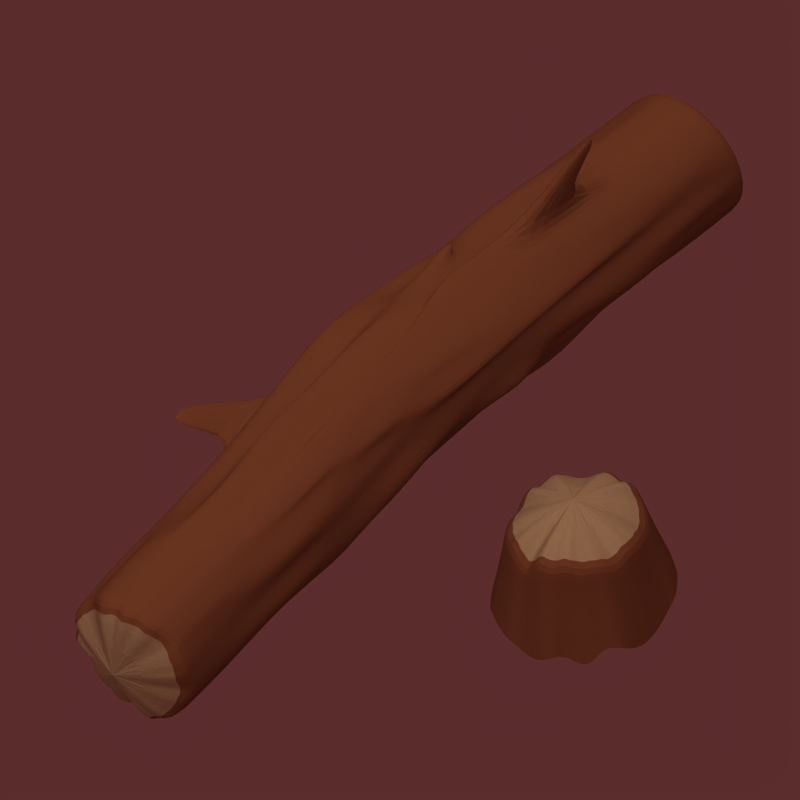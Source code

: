 # Source: wood-BLENDER_v247.blend  (saved by Blender 2.47.0; exported with 4.5.12 LTS)
import bpy
from mathutils import Matrix  # noqa: F401  (used for matrix-valued properties, if any)

bpy.ops.wm.read_factory_settings(use_empty=True)
scene = bpy.context.scene
scene.name = 'Scene'

# ---- collections
col_collection_1 = bpy.data.collections.new('Collection 1'); scene.collection.children.link(col_collection_1)
col_collection_2 = bpy.data.collections.new('Collection 2'); scene.collection.children.link(col_collection_2)

# ---- materials (node trees are filled in below, after node groups)
mat_material = bpy.data.materials.new('Material')
mat_material.alpha_threshold = 0.0
mat_material.diffuse_color = (0.4875, 0.3125, 0.1952, 1.0)
mat_material.roughness = 0.5
mat_material.specular_intensity = 0.1255
mat_material.line_color = (0.0, 0.0, 0.0, 1.0)
mat_material_001 = bpy.data.materials.new('Material.001')
mat_material_001.alpha_threshold = 0.0
mat_material_001.diffuse_color = (0.6545, 0.5985, 0.4431, 1.0)
mat_material_001.roughness = 0.5
mat_material_001.specular_intensity = 0.1255
mat_material_001.line_color = (0.0, 0.0, 0.0, 1.0)

# ---- material node trees

# ---- world
world_world = bpy.data.worlds.new('World'); scene.world = world_world
world_world.color = (0.358, 0.1746, 0.1746)
world_world.use_sun_shadow = False
world_world.sun_shadow_jitter_overblur = 0.0
world_world.cycles.sampling_method = 'MANUAL'
world_world.cycles.sample_map_resolution = 256
world_world.light_settings.ao_factor = 0.3

# ---- cameras
cam_camera = bpy.data.cameras.new('Camera')
cam_camera.type = 'ORTHO'
cam_camera.passepartout_alpha = 0.3687
cam_camera.clip_end = 100.0
cam_camera.lens = 35.0
cam_camera.ortho_scale = 2.83
cam_camera.display_size = 2.0
cam_camera.show_limits = True
cam_camera.show_safe_areas = True
cam_camera.show_name = True
cam_camera.dof.focus_distance = 0.0
cam_camera.dof.aperture_fstop = 128.0

# ---- lights
light_shadows = bpy.data.lights.new('shadows', 'SPOT')
light_shadows.color = (0.9976, 1.0, 0.9571)
light_shadows.transmission_factor = 0.0
light_shadows.energy = 170.0
light_shadows.shadow_buffer_clip_start = 0.5
light_shadows.shadow_soft_size = 1.0
light_shadows.shadow_maximum_resolution = 0.006
light_shadows.use_absolute_resolution = True
light_shadows.spot_blend = 0.5189
light_shadows.cycles.use_multiple_importance_sampling = False
light_ambient = bpy.data.lights.new('ambient', 'SUN')
light_ambient.transmission_factor = 0.0
light_ambient.use_shadow = False
light_ambient.angle = 1.571
light_ambient.energy = 0.2
light_ambient.shadow_buffer_clip_start = 0.5
light_ambient.shadow_soft_size = 1.0
light_ambient.shadow_cascade_max_distance = 1000.0
light_ambient.cycles.use_multiple_importance_sampling = False
light_sun = bpy.data.lights.new('sun', 'SUN')
light_sun.color = (0.9976, 1.0, 0.9571)
light_sun.transmission_factor = 0.0
light_sun.use_shadow = False
light_sun.angle = 1.571
light_sun.energy = 1.3
light_sun.shadow_buffer_clip_start = 0.5
light_sun.shadow_soft_size = 1.0
light_sun.shadow_cascade_max_distance = 1000.0
light_sun.cycles.use_multiple_importance_sampling = False

# ---- meshes
me_cylinder = bpy.data.meshes.new('Cylinder')
me_cylinder.from_pydata([(-0.5669, 7.017, -0.009285), (-0.6299, 7.018, 0.02766), (-0.7291, 7.009, 0.06264), (-0.8797, 6.984, 0.08931), (-1.052, 6.952, 0.113), (-1.248, 6.911, 0.1304), (-1.46, 6.863, 0.1409), (-1.673, 6.812, 0.1461), (-1.896, 6.755, 0.141), (-2.092, 6.702, 0.1334), (-2.303, 6.64, 0.1108), (-2.458, 6.592, 0.09021), (-2.607, 6.541, 0.05786), (-2.698, 6.505, 0.02726), (-2.776, 6.467, -0.01335), (-2.769, 6.455, -0.0441), (-2.762, 6.438, -0.08618), (-2.687, 6.441, -0.12), (-2.571, 6.456, -0.1505), (-2.428, 6.479, -0.1792), (-2.285, 6.5, -0.2106), (-2.084, 6.543, -0.2266), (-1.857, 6.596, -0.2331), (-1.628, 6.653, -0.2341), (-1.419, 6.705, -0.2329), (-1.204, 6.764, -0.2203), (-1.02, 6.817, -0.2046), (-0.8516, 6.869, -0.1805), (-0.7184, 6.915, -0.1524), (-0.6197, 6.954, -0.1197), (-0.5619, 6.984, -0.08445), (-0.5355, 7.009, -0.04492), (2.833, -6.653, 0.1634), (2.723, -6.476, 0.1973), (2.65, -6.65, 0.2307), (2.482, -6.551, 0.2593), (2.299, -6.555, 0.2816), (2.11, -6.578, 0.3016), (1.866, -6.505, 0.3101), (1.675, -6.71, 0.3132), (1.456, -6.701, 0.3125), (1.228, -6.763, 0.2966), (1.02, -6.723, 0.2796), (0.8542, -6.812, 0.2542), (0.7538, -7.01, 0.2268), (0.6443, -6.975, 0.195), (0.6231, -7.214, 0.1587), (0.5781, -7.028, 0.1248), (0.6422, -7.212, 0.08863), (0.6693, -7.104, 0.04816), (0.7545, -6.96, 0.01631), (0.9092, -6.968, -0.01103), (1.069, -7.024, -0.0419), (1.316, -7.072, -0.05126), (1.466, -6.823, -0.06733), (1.749, -6.998, -0.06619), (1.884, -6.613, -0.06679), (2.095, -6.636, -0.05928), (2.328, -6.647, -0.03455), (2.485, -6.625, -0.0147), (2.612, -6.506, 0.01547), (2.752, -6.592, 0.05213), (2.767, -6.377, 0.08582), (2.77, -6.302, 0.1221), (-1.653, 6.732, -0.04464), (1.795, -7.204, 0.127), (-0.3427, 5.665, 0.03266), (-0.04257, 4.316, 0.04109), (0.201, 2.947, 0.03466), (0.5854, 1.63, 0.06518), (0.8552, 0.27, 0.06564), (1.332, -1.014, 0.1203), (1.542, -2.395, 0.1052), (1.977, -3.694, 0.149), (2.382, -5.182, 0.1762), (-0.3018, 5.656, -0.01007), (-0.03668, 4.294, -0.01083), (0.4143, 3.001, 0.03716), (0.7119, 1.652, 0.0449), (1.084, 0.3298, 0.07225), (1.187, -1.091, 0.02887), (1.61, -2.394, 0.06954), (1.979, -3.717, 0.09612), (2.41, -5.062, 0.1367), (-0.424, 5.662, 0.07234), (-0.2117, 4.282, 0.05772), (0.2635, 2.997, 0.1121), (0.3723, 1.579, 0.07029), (0.8125, 0.2818, 0.1154), (0.9959, -1.109, 0.09325), (1.402, -2.419, 0.1295), (1.828, -3.721, 0.1709), (2.202, -5.207, 0.1908), (-0.5985, 5.628, 0.09275), (-0.3669, 4.255, 0.08321), (-0.04586, 2.914, 0.0971), (0.3354, 1.595, 0.1268), (0.5088, 0.2004, 0.102), (0.9301, -1.104, 0.1422), (1.404, -2.389, 0.196), (1.679, -3.746, 0.1979), (2.105, -5.067, 0.2386), (-0.7975, 5.586, 0.1094), (-0.4941, 4.239, 0.1187), (-0.1473, 2.908, 0.1393), (0.0213, 1.511, 0.1132), (0.4867, 0.2233, 0.165), (0.7206, -1.149, 0.156), (1.239, -2.418, 0.2217), (1.479, -3.788, 0.2143), (1.946, -5.356, 0.253), (-0.9543, 5.56, 0.1371), (-0.5949, 4.233, 0.1611), (-0.4867, 2.814, 0.1191), (0.08971, 1.567, 0.2), (0.1537, 0.1323, 0.1465), (0.6792, -1.134, 0.214), (1.015, -2.469, 0.2318), (1.337, -3.809, 0.246), (1.779, -5.323, 0.281), (-1.197, 5.501, 0.1396), (-0.7902, 4.191, 0.176), (-0.574, 2.812, 0.1624), (-0.3029, 1.453, 0.1632), (0.05817, 0.1271, 0.1876), (0.488, -1.174, 0.23), (0.7032, -2.553, 0.2162), (1.208, -3.827, 0.2783), (1.493, -5.224, 0.2806), (-1.333, 5.479, 0.1651), (-1.073, 4.115, 0.1628), (-0.8118, 2.753, 0.161), (-0.5387, 1.394, 0.1624), (-0.1621, 0.0739, 0.1908), (0.07193, -1.299, 0.1819), (0.5177, -2.594, 0.2285), (0.8424, -3.933, 0.2434), (1.235, -5.26, 0.2754), (-1.643, 5.389, 0.137), (-1.372, 4.03, 0.1378), (-1.124, 2.662, 0.1325), (-0.779, 1.33, 0.1528), (-0.4445, -0.00542, 0.1702), (-0.1004, -1.338, 0.1902), (0.3063, -2.647, 0.2265), (0.7105, -3.957, 0.2622), (1.017, -5.372, 0.2691), (-1.827, 5.341, 0.1327), (-1.473, 4.013, 0.1554), (-1.138, 2.677, 0.173), (-0.8337, 1.33, 0.1823), (-0.4891, -0.002012, 0.2024), (-0.3916, -1.425, 0.1577), (0.08472, -2.709, 0.2123), (0.5589, -3.993, 0.2664), (0.83, -5.49, 0.2605), (-1.954, 5.309, 0.1319), (-1.748, 3.927, 0.1159), (-1.375, 2.605, 0.1431), (-1.026, 1.274, 0.1645), (-0.8894, -0.1339, 0.13), (-0.3618, -1.399, 0.1981), (-0.203, -2.799, 0.1694), (0.2475, -4.093, 0.2173), (0.7195, -5.588, 0.2607), (-2.133, 5.253, 0.1051), (-1.852, 3.898, 0.1086), (-1.672, 2.505, 0.08545), (-1.202, 1.219, 0.1385), (-0.9032, -0.1299, 0.1465), (-0.7375, -1.528, 0.1196), (-0.1695, -2.778, 0.1983), (0.1073, -4.135, 0.2006), (0.5021, -5.676, 0.2229), (-2.354, 5.175, 0.05389), (-2.023, 3.838, 0.07056), (-1.751, 2.479, 0.07157), (-1.51, 1.109, 0.06447), (-1.072, -0.1884, 0.1091), (-0.8426, -1.563, 0.09884), (-0.3789, -2.851, 0.1502), (0.05146, -4.152, 0.1927), (0.4208, -5.603, 0.2131), (-2.44, 5.141, 0.02462), (-2.077, 3.399, 0.02959), (-2.012, 2.798, 0.01662), (-1.717, 1.031, 0.00336), (-1.35, -0.2933, 0.02935), (-0.928, -1.597, 0.06967), (-0.5233, -2.907, 0.1055), (-0.05925, -4.196, 0.1569), (0.2553, -5.792, 0.1569), (-2.473, 5.12, -0.004154), (-2.155, 3.361, -0.01143), (-2.092, 2.759, -0.02494), (-1.764, 1.004, -0.02907), (-1.117, -0.2171, 0.07039), (-0.7624, -1.546, 0.09302), (-0.442, -2.887, 0.1068), (-0.09839, -4.219, 0.1266), (0.2484, -5.751, 0.1376), (-2.485, 5.101, -0.03975), (-2.174, 3.756, -0.02865), (-1.828, 2.425, -0.00804), (-1.51, 1.083, 0.005074), (-1.486, -0.3669, -0.05909), (-0.7928, -1.571, 0.05247), (-0.6022, -2.96, 0.03215), (-0.3095, -4.311, 0.0386), (0.1314, -5.698, 0.0796), (-2.49, 5.079, -0.08508), (-2.177, 3.735, -0.07322), (-1.822, 2.407, -0.05053), (-1.642, 1.015, -0.07361), (-1.337, -0.3321, -0.06387), (-1.027, -1.677, -0.05297), (-0.6792, -3.008, -0.03193), (-0.1122, -4.259, 0.04648), (0.1431, -5.698, 0.03956), (-2.367, 5.1, -0.1064), (-2.214, 3.698, -0.1363), (-1.846, 2.374, -0.1101), (-1.591, 1.009, -0.1137), (-1.206, -0.3081, -0.08295), (-0.7091, -1.585, -0.02294), (-0.4151, -2.935, -0.01613), (-0.02955, -4.252, 0.0147), (0.2396, -5.793, 0.006255), (-2.294, 5.099, -0.148), (-2.05, 3.73, -0.1543), (-1.846, 2.347, -0.1712), (-1.257, 1.104, -0.08697), (-1.376, -0.3976, -0.1884), (-0.7953, -1.643, -0.1065), (-0.4393, -2.971, -0.08347), (0.04651, -4.252, -0.02635), (0.3599, -5.683, -0.01866), (-2.171, 5.114, -0.1821), (-1.884, 3.762, -0.1769), (-1.558, 2.422, -0.1618), (-1.457, 1.001, -0.2056), (-1.191, -0.3597, -0.2061), (-0.7789, -1.667, -0.1684), (-0.306, -2.952, -0.1147), (0.07074, -4.273, -0.08618), (0.5745, -5.655, -0.02956), (-1.961, 5.161, -0.1958), (-1.63, 3.823, -0.1793), (-1.376, 2.458, -0.183), (-1.178, 1.072, -0.2013), (-0.6757, -0.2022, -0.1399), (-0.322, -1.903, -0.1522), (-0.1061, -2.553, -0.1307), (0.2901, -4.223, -0.09747), (0.6646, -5.728, -0.07838), (-1.783, 5.195, -0.218), (-1.415, 3.871, -0.1917), (-1.149, 2.51, -0.1922), (-1.026, 1.097, -0.2303), (-0.4815, -0.162, -0.1578), (-0.2446, -1.89, -0.1663), (-0.002809, -2.531, -0.138), (0.4641, -4.191, -0.1207), (0.8189, -5.544, -0.09912), (-1.611, 5.228, -0.2389), (-1.215, 3.914, -0.2055), (-0.9988, 2.535, -0.219), (-0.6576, 1.202, -0.1998), (-0.4816, -0.1918, -0.224), (-0.07842, -1.502, -0.1885), (0.2087, -2.856, -0.1835), (0.7361, -4.121, -0.1155), (1.082, -5.581, -0.1013), (-1.337, 5.301, -0.2282), (-1.048, 3.948, -0.2225), (-0.8604, 2.559, -0.2437), (-0.4614, 1.246, -0.2094), (-0.3693, -0.1781, -0.2555), (0.02953, -1.49, -0.2212), (0.4938, -2.779, -0.1698), (0.8397, -4.11, -0.1493), (1.312, -5.552, -0.1034), (-1.17, 5.338, -0.2379), (-0.8453, 3.998, -0.2229), (-0.4458, 2.686, -0.1884), (-0.1369, 1.341, -0.1777), (0.1759, -0.002581, -0.166), (0.2488, -1.434, -0.2172), (0.6401, -2.749, -0.1849), (1.082, -4.046, -0.1393), (1.536, -5.361, -0.09147), (-0.8911, 5.42, -0.2085), (-0.6733, 4.042, -0.2217), (-0.4093, 2.68, -0.2227), (0.04098, 1.387, -0.1749), (0.4524, 0.07888, -0.1374), (0.466, -1.374, -0.2041), (0.9402, -2.659, -0.15), (1.45, -3.931, -0.08649), (1.778, -5.44, -0.07913), (-0.7046, 5.474, -0.1922), (-0.4811, 4.097, -0.2039), (-0.2266, 2.732, -0.2074), (0.07346, 1.384, -0.199), (0.4546, 0.06506, -0.1694), (0.8071, -1.264, -0.1472), (1.245, -2.562, -0.1026), (1.527, -3.917, -0.09912), (1.871, -5.249, -0.07913), (-0.5298, 5.529, -0.1664), (-0.2164, 4.185, -0.1545), (-0.03899, 2.792, -0.1783), (0.2623, 1.444, -0.1696), (0.784, 0.1766, -0.103), (0.9774, -1.211, -0.1226), (1.395, -2.516, -0.08349), (1.668, -3.875, -0.08209), (2.096, -5.22, -0.04231), (-0.4059, 5.571, -0.1407), (-0.04416, 4.245, -0.1161), (0.2108, 2.88, -0.1196), (0.5588, 1.549, -0.09859), (0.9184, 0.2227, -0.07458), (1.084, -1.175, -0.1014), (1.375, -2.527, -0.09541), (1.893, -3.795, -0.02987), (2.243, -5.327, -0.01819), (-0.2785, 5.621, -0.1005), (0.0004391, 4.265, -0.09765), (0.226, 2.889, -0.1088), (0.7007, 1.604, -0.0546), (0.849, 0.2003, -0.08601), (1.342, -1.078, -0.02706), (1.606, -2.439, -0.02801), (2.025, -3.744, 0.01159), (2.353, -5.249, 0.01929), (-0.2812, 5.629, -0.08114), (-0.03585, 4.26, -0.08709), (0.3652, 2.949, -0.05221), (0.687, 1.608, -0.03812), (0.9182, 0.2347, -0.04779), (1.333, -1.072, -0.009182), (1.657, -2.411, 0.005379), (1.958, -3.76, 0.0139), (2.462, -5.211, 0.0673), (-0.2425, 5.658, -0.03837), (0.04553, 4.305, -0.03314), (0.3245, 2.949, -0.03028), (0.6631, 1.614, -0.01177), (1.044, 0.2955, 0.01792), (1.361, -1.047, 0.03061), (1.682, -2.388, 0.04456), (2.123, -3.684, 0.08992), (2.382, -5.139, 0.0831), (0.4374, 2.137, 0.05343), (0.5973, 2.171, 0.04192), (0.3304, 2.125, 0.08638), (0.1886, 2.103, 0.1154), (-0.04361, 2.049, 0.1233), (-0.1322, 2.047, 0.1689), (-0.4073, 1.976, 0.1629), (-0.6438, 1.917, 0.1619), (-0.912, 1.843, 0.145), (-0.9507, 1.849, 0.1787), (-1.161, 1.787, 0.1563), (-1.383, 1.714, 0.1181), (-1.603, 1.637, 0.0672), (-1.794, 1.564, 0.01021), (-1.853, 1.533, -0.02538), (-1.632, 1.599, 2.491e-05), (-1.712, 1.551, -0.06472), (-1.689, 1.535, -0.1123), (-1.484, 1.583, -0.1194), (-1.496, 1.548, -0.1887), (-1.254, 1.606, -0.1943), (-1.073, 1.641, -0.2157), (-0.789, 1.715, -0.2072), (-0.615, 1.752, -0.2226), (-0.2558, 1.859, -0.1818), (-0.1324, 1.885, -0.1933), (-0.04207, 1.903, -0.2023), (0.1463, 1.963, -0.1729), (0.4248, 2.062, -0.1067), (0.5179, 2.099, -0.07546), (0.5631, 2.124, -0.04354), (0.5328, 2.128, -0.01889), (-1.917, 1.839, -0.1098), (-1.928, 1.847, -0.08604), (-1.868, 1.577, -0.1105), (-1.894, 1.579, -0.09048), (-0.3194, -3.771, -0.2675), (-0.5612, -3.13, -0.2957), (-0.4227, -3.793, -0.2601), (-0.6386, -3.143, -0.2816), (-3.494, 3.658, 0.07236), (-3.526, 3.959, 0.07911), (-3.454, 3.677, 0.09314), (-3.487, 3.978, 0.09962), (2.667, -6.262, 0.1939), (2.763, -6.39, 0.159), (2.576, -6.412, 0.2241), (2.42, -6.306, 0.2559), (2.241, -6.357, 0.2768), (2.055, -6.371, 0.2982), (1.804, -6.293, 0.3053), (1.602, -6.47, 0.3069), (1.384, -6.482, 0.3053), (1.163, -6.553, 0.2907), (0.9708, -6.535, 0.2765), (0.7961, -6.625, 0.2491), (0.6988, -6.778, 0.2245), (0.5801, -6.78, 0.1887), (0.5613, -6.973, 0.1552), (0.5044, -6.809, 0.1173), (0.5598, -6.962, 0.08054), (0.5984, -6.888, 0.04125), (0.6894, -6.749, 0.01054), (0.854, -6.752, -0.01408), (1.002, -6.81, -0.04792), (1.234, -6.82, -0.05916), (1.402, -6.618, -0.07294), (1.677, -6.76, -0.07233), (1.827, -6.406, -0.07086), (2.042, -6.438, -0.06255), (2.253, -6.416, -0.0419), (2.421, -6.393, -0.01926), (2.551, -6.311, 0.009914), (2.686, -6.37, 0.04671), (2.717, -6.185, 0.08276), (2.706, -6.11, 0.1156), (-0.6141, 6.943, 0.02793), (-0.5523, 6.942, -0.009328), (-0.7123, 6.935, 0.06317), (-0.8643, 6.909, 0.0895), (-1.038, 6.876, 0.1128), (-1.232, 6.836, 0.1308), (-1.446, 6.788, 0.1409), (-1.654, 6.739, 0.1471), (-1.882, 6.679, 0.1408), (-2.078, 6.628, 0.1334), (-2.284, 6.567, 0.1119), (-2.44, 6.519, 0.09103), (-2.593, 6.466, 0.05764), (-2.684, 6.43, 0.02712), (-2.76, 6.393, -0.01284), (-2.754, 6.38, -0.04386), (-2.747, 6.363, -0.08612), (-2.67, 6.367, -0.1192), (-2.556, 6.381, -0.1504), (-2.414, 6.404, -0.1794), (-2.268, 6.426, -0.2097), (-2.068, 6.469, -0.2261), (-1.843, 6.521, -0.2334), (-1.612, 6.578, -0.2338), (-1.406, 6.63, -0.2332), (-1.187, 6.69, -0.2196), (-1.003, 6.743, -0.2039), (-0.8339, 6.796, -0.1798), (-0.7013, 6.841, -0.1517), (-0.601, 6.881, -0.1186), (-0.5464, 6.91, -0.08427), (-0.5194, 6.934, -0.04456), (1.274, -1.1, 0.6574), (1.189, -1.11, 0.6245), (0.9772, -1.076, 0.5885), (1.047, -0.9418, 0.5517), (0.9563, -0.8102, 0.5225), (0.9334, -0.6414, 0.4999), (0.9121, -0.4307, 0.4792), (0.9534, -0.2155, 0.4709), (0.5513, -0.05903, 0.4694), (0.7195, 0.2127, 0.4688), (0.4909, 0.3848, 0.4826), (0.5071, 0.6158, 0.4939), (0.5772, 0.7632, 0.5277), (0.5837, 0.9277, 0.5523), (0.4265, 1.021, 0.583), (0.3419, 1.061, 0.6223), (0.5192, 1.114, 0.6591), (0.3298, 1.06, 0.697), (0.5503, 1.038, 0.7305), (0.5506, 0.9188, 0.7663), (0.7237, 0.8188, 0.7908), (0.8228, 0.6426, 0.8182), (0.7985, 0.451, 0.8324), (0.8759, 0.2284, 0.8471), (0.8844, 0.01011, 0.8487), (1.083, -0.1952, 0.847), (0.9895, -0.4448, 0.84), (1.001, -0.6303, 0.8186), (1.056, -0.8107, 0.7976), (0.9314, -0.9645, 0.7659), (0.9525, -1.152, 0.7008), (1.101, -1.058, 0.7356), (2.492, -1.119, 0.6226), (2.382, -1.222, 0.602), (2.329, -1.08, 0.5396), (2.215, -0.9341, 0.4909), (2.378, -0.7459, 0.4595), (2.341, -0.4525, 0.4116), (2.059, -0.3276, 0.4117), (2.184, -0.01541, 0.3956), (1.904, 0.2813, 0.3801), (1.868, 0.5806, 0.3828), (1.93, 0.9215, 0.3857), (1.66, 1.126, 0.4126), (1.771, 1.242, 0.4761), (1.735, 1.521, 0.4903), (1.574, 1.68, 0.5226), (1.719, 1.803, 0.5659), (1.718, 1.819, 0.618), (1.637, 1.668, 0.6933), (1.575, 1.66, 0.7185), (1.852, 1.44, 0.7916), (1.741, 1.336, 0.8043), (1.868, 1.052, 0.8534), (2.009, 0.9059, 0.8532), (2.181, 0.6595, 0.8644), (2.342, 0.3745, 0.8725), (2.389, 0.03825, 0.8793), (2.233, -0.3312, 0.8798), (2.18, -0.5481, 0.8435), (2.607, -0.7618, 0.8247), (2.395, -0.8845, 0.7626), (2.606, -1.158, 0.6922), (2.427, -1.118, 0.7436), (0.03885, -0.1695, 0.6687), (1.053, -1.161, 0.6638), (0.9673, -1.156, 0.6276), (0.7218, -1.137, 0.5939), (0.8232, -0.9994, 0.5572), (0.6893, -0.8703, 0.5271), (0.6675, -0.7128, 0.5072), (0.6849, -0.4794, 0.4825), (0.7154, -0.2692, 0.475), (0.2763, -0.1269, 0.4756), (0.4833, 0.1531, 0.4744), (0.2001, 0.3073, 0.4905), (0.2604, 0.5529, 0.4999), (0.3275, 0.7119, 0.5307), (0.3408, 0.8664, 0.5581), (0.177, 0.9542, 0.5899), (0.0537, 0.9833, 0.6304), (0.2661, 1.044, 0.6665), (0.05178, 1.002, 0.7005), (0.3252, 0.9769, 0.7368), (0.2834, 0.8681, 0.7686), (0.5076, 0.7641, 0.796), (0.6071, 0.5963, 0.8214), (0.5564, 0.389, 0.8384), (0.6231, 0.1599, 0.8543), (0.6087, -0.05823, 0.855), (0.8395, -0.253, 0.8519), (0.7511, -0.4958, 0.8434), (0.7735, -0.6849, 0.8233), (0.7735, -0.8685, 0.8011), (0.6569, -1.034, 0.7725), (0.8554, -1.11, 0.7391), (0.6502, -1.217, 0.7052)], [], [(64, 0, 1), (65, 33, 32), (64, 1, 2), (65, 34, 33), (64, 2, 3), (65, 35, 34), (64, 3, 4), (65, 36, 35), (64, 4, 5), (65, 37, 36), (64, 5, 6), (65, 38, 37), (64, 6, 7), (65, 39, 38), (64, 7, 8), (65, 40, 39), (64, 8, 9), (65, 41, 40), (64, 9, 10), (65, 42, 41), (64, 10, 11), (65, 43, 42), (64, 11, 12), (65, 44, 43), (64, 12, 13), (65, 45, 44), (64, 13, 14), (65, 46, 45), (64, 14, 15), (65, 47, 46), (64, 15, 16), (65, 48, 47), (64, 16, 17), (65, 49, 48), (64, 17, 18), (65, 50, 49), (64, 18, 19), (65, 51, 50), (64, 19, 20), (65, 52, 51), (64, 20, 21), (65, 53, 52), (64, 21, 22), (65, 54, 53), (64, 22, 23), (65, 55, 54), (64, 23, 24), (65, 56, 55), (64, 24, 25), (65, 57, 56), (64, 25, 26), (65, 58, 57), (64, 26, 27), (65, 59, 58), (64, 27, 28), (65, 60, 59), (64, 28, 29), (65, 61, 60), (64, 29, 30), (65, 62, 61), (64, 30, 31), (65, 63, 62), (31, 0, 64), (65, 32, 63), (75, 76, 67, 66), (76, 77, 68, 67), (78, 79, 70, 69), (79, 80, 71, 70), (80, 81, 72, 71), (81, 82, 73, 72), (82, 83, 74, 73), (66, 67, 85, 84), (67, 68, 86, 85), (69, 70, 88, 87), (70, 71, 89, 88), (71, 72, 90, 89), (72, 73, 91, 90), (73, 74, 92, 91), (84, 85, 94, 93), (85, 86, 95, 94), (87, 88, 97, 96), (88, 89, 98, 97), (89, 90, 99, 98), (90, 91, 100, 99), (91, 92, 101, 100), (93, 94, 103, 102), (94, 95, 104, 103), (96, 97, 106, 105), (97, 98, 107, 106), (98, 99, 108, 107), (99, 100, 109, 108), (100, 101, 110, 109), (102, 103, 112, 111), (103, 104, 113, 112), (105, 106, 115, 114), (106, 107, 116, 115), (107, 108, 117, 116), (108, 109, 118, 117), (109, 110, 119, 118), (111, 112, 121, 120), (112, 113, 122, 121), (114, 115, 124, 123), (115, 116, 125, 124), (116, 117, 126, 125), (117, 118, 127, 126), (118, 119, 128, 127), (120, 121, 130, 129), (121, 122, 131, 130), (123, 124, 133, 132), (124, 125, 134, 133), (125, 126, 135, 134), (126, 127, 136, 135), (127, 128, 137, 136), (129, 130, 139, 138), (130, 131, 140, 139), (132, 133, 142, 141), (133, 134, 143, 142), (134, 135, 144, 143), (135, 136, 145, 144), (136, 137, 146, 145), (138, 139, 148, 147), (139, 140, 149, 148), (141, 142, 151, 150), (142, 143, 152, 151), (143, 144, 153, 152), (144, 145, 154, 153), (145, 146, 155, 154), (147, 148, 157, 156), (148, 149, 158, 157), (150, 151, 160, 159), (151, 152, 161, 160), (152, 153, 162, 161), (153, 154, 163, 162), (154, 155, 164, 163), (156, 157, 166, 165), (157, 158, 167, 166), (159, 160, 169, 168), (160, 161, 170, 169), (161, 162, 171, 170), (162, 163, 172, 171), (163, 164, 173, 172), (165, 166, 175, 174), (166, 167, 176, 175), (168, 169, 178, 177), (169, 170, 179, 178), (170, 171, 180, 179), (171, 172, 181, 180), (172, 173, 182, 181), (174, 175, 184, 183), (175, 176, 185, 184), (177, 178, 187, 186), (178, 179, 188, 187), (179, 180, 189, 188), (180, 181, 190, 189), (181, 182, 191, 190), (183, 184, 193, 192), (186, 187, 196, 195), (187, 188, 197, 196), (188, 189, 198, 197), (189, 190, 199, 198), (190, 191, 200, 199), (192, 193, 202, 201), (193, 194, 203, 202), (195, 196, 205, 204), (196, 197, 206, 205), (197, 198, 207, 206), (198, 199, 208, 207), (199, 200, 209, 208), (201, 202, 211, 210), (202, 203, 212, 211), (204, 205, 214, 213), (205, 206, 215, 214), (206, 207, 216, 215), (207, 208, 217, 216), (208, 209, 218, 217), (210, 211, 220, 219), (211, 212, 221, 220), (213, 214, 223, 222), (214, 215, 224, 223), (215, 216, 225, 224), (216, 217, 226, 225), (217, 218, 227, 226), (219, 220, 229, 228), (220, 221, 230, 229), (222, 223, 232, 231), (223, 224, 233, 232), (224, 225, 234, 233), (225, 226, 235, 234), (226, 227, 236, 235), (228, 229, 238, 237), (229, 230, 239, 238), (231, 232, 241, 240), (232, 233, 242, 241), (233, 234, 243, 242), (234, 235, 244, 243), (235, 236, 245, 244), (237, 238, 247, 246), (238, 239, 248, 247), (240, 241, 250, 249), (241, 242, 251, 250), (242, 243, 252, 251), (243, 244, 253, 252), (244, 245, 254, 253), (246, 247, 256, 255), (247, 248, 257, 256), (249, 250, 259, 258), (250, 251, 260, 259), (252, 253, 262, 261), (253, 254, 263, 262), (255, 256, 265, 264), (256, 257, 266, 265), (258, 259, 268, 267), (259, 260, 269, 268), (260, 261, 270, 269), (261, 262, 271, 270), (262, 263, 272, 271), (264, 265, 274, 273), (265, 266, 275, 274), (267, 268, 277, 276), (268, 269, 278, 277), (269, 270, 279, 278), (270, 271, 280, 279), (271, 272, 281, 280), (273, 274, 283, 282), (274, 275, 284, 283), (276, 277, 286, 285), (277, 278, 287, 286), (278, 279, 288, 287), (279, 280, 289, 288), (280, 281, 290, 289), (282, 283, 292, 291), (283, 284, 293, 292), (285, 286, 295, 294), (286, 287, 296, 295), (287, 288, 297, 296), (288, 289, 298, 297), (289, 290, 299, 298), (291, 292, 301, 300), (292, 293, 302, 301), (294, 295, 304, 303), (295, 296, 305, 304), (296, 297, 306, 305), (297, 298, 307, 306), (298, 299, 308, 307), (300, 301, 310, 309), (301, 302, 311, 310), (303, 304, 313, 312), (304, 305, 314, 313), (305, 306, 315, 314), (306, 307, 316, 315), (307, 308, 317, 316), (309, 310, 319, 318), (310, 311, 320, 319), (312, 313, 322, 321), (313, 314, 323, 322), (314, 315, 324, 323), (315, 316, 325, 324), (316, 317, 326, 325), (318, 319, 328, 327), (319, 320, 329, 328), (321, 322, 331, 330), (322, 323, 332, 331), (323, 324, 333, 332), (324, 325, 334, 333), (325, 326, 335, 334), (327, 328, 337, 336), (328, 329, 338, 337), (330, 331, 340, 339), (331, 332, 341, 340), (332, 333, 342, 341), (333, 334, 343, 342), (334, 335, 344, 343), (336, 337, 346, 345), (337, 338, 347, 346), (339, 340, 349, 348), (340, 341, 350, 349), (341, 342, 351, 350), (342, 343, 352, 351), (343, 344, 353, 352), (83, 82, 352, 353), (82, 81, 351, 352), (81, 80, 350, 351), (80, 79, 349, 350), (79, 78, 348, 349), (77, 76, 346, 347), (76, 75, 345, 346), (77, 355, 354, 68), (355, 78, 69, 354), (68, 354, 356, 86), (354, 69, 87, 356), (86, 356, 357, 95), (356, 87, 96, 357), (95, 357, 358, 104), (357, 96, 105, 358), (104, 358, 359, 113), (358, 105, 114, 359), (113, 359, 360, 122), (359, 114, 123, 360), (122, 360, 361, 131), (360, 123, 132, 361), (131, 361, 362, 140), (361, 132, 141, 362), (140, 362, 363, 149), (362, 141, 150, 363), (149, 363, 364, 158), (363, 150, 159, 364), (158, 364, 365, 167), (364, 159, 168, 365), (167, 365, 366, 176), (365, 168, 177, 366), (176, 366, 367, 185), (366, 177, 186, 367), (185, 367, 368, 194), (367, 186, 195, 368), (194, 368, 369, 203), (368, 195, 204, 369), (203, 369, 370, 212), (369, 204, 213, 370), (212, 370, 371, 221), (221, 371, 372, 230), (371, 222, 231, 372), (230, 372, 373, 239), (372, 231, 240, 373), (239, 373, 374, 248), (373, 240, 249, 374), (248, 374, 375, 257), (374, 249, 258, 375), (257, 375, 376, 266), (375, 258, 267, 376), (266, 376, 377, 275), (376, 267, 276, 377), (275, 377, 378, 284), (377, 276, 285, 378), (284, 378, 379, 293), (378, 285, 294, 379), (293, 379, 380, 302), (379, 294, 303, 380), (302, 380, 381, 311), (380, 303, 312, 381), (311, 381, 382, 320), (381, 312, 321, 382), (320, 382, 383, 329), (382, 321, 330, 383), (329, 383, 384, 338), (383, 330, 339, 384), (338, 384, 385, 347), (384, 339, 348, 385), (78, 355, 385, 348), (355, 77, 347, 385), (371, 370, 387, 386), (222, 371, 386, 388), (370, 213, 389, 387), (213, 222, 388, 389), (387, 389, 388, 386), (252, 261, 390, 392), (260, 251, 393, 391), (261, 260, 391, 390), (251, 252, 392, 393), (393, 392, 390, 391), (185, 194, 394, 396), (193, 184, 397, 395), (194, 193, 395, 394), (184, 185, 396, 397), (397, 396, 394, 395), (83, 399, 398, 74), (399, 32, 33, 398), (74, 398, 400, 92), (398, 33, 34, 400), (92, 400, 401, 101), (400, 34, 35, 401), (101, 401, 402, 110), (401, 35, 36, 402), (110, 402, 403, 119), (402, 36, 37, 403), (119, 403, 404, 128), (403, 37, 38, 404), (128, 404, 405, 137), (404, 38, 39, 405), (137, 405, 406, 146), (405, 39, 40, 406), (146, 406, 407, 155), (406, 40, 41, 407), (155, 407, 408, 164), (407, 41, 42, 408), (164, 408, 409, 173), (408, 42, 43, 409), (173, 409, 410, 182), (409, 43, 44, 410), (182, 410, 411, 191), (410, 44, 45, 411), (191, 411, 412, 200), (411, 45, 46, 412), (200, 412, 413, 209), (412, 46, 47, 413), (209, 413, 414, 218), (413, 47, 48, 414), (218, 414, 415, 227), (414, 48, 49, 415), (227, 415, 416, 236), (415, 49, 50, 416), (236, 416, 417, 245), (416, 50, 51, 417), (245, 417, 418, 254), (417, 51, 52, 418), (254, 418, 419, 263), (418, 52, 53, 419), (263, 419, 420, 272), (419, 53, 54, 420), (272, 420, 421, 281), (420, 54, 55, 421), (281, 421, 422, 290), (421, 55, 56, 422), (290, 422, 423, 299), (422, 56, 57, 423), (299, 423, 424, 308), (423, 57, 58, 424), (308, 424, 425, 317), (424, 58, 59, 425), (317, 425, 426, 326), (425, 59, 60, 426), (326, 426, 427, 335), (426, 60, 61, 427), (335, 427, 428, 344), (427, 61, 62, 428), (344, 428, 429, 353), (428, 62, 63, 429), (32, 399, 429, 63), (399, 83, 353, 429), (0, 431, 430, 1), (431, 75, 66, 430), (1, 430, 432, 2), (430, 66, 84, 432), (2, 432, 433, 3), (432, 84, 93, 433), (3, 433, 434, 4), (433, 93, 102, 434), (4, 434, 435, 5), (434, 102, 111, 435), (5, 435, 436, 6), (435, 111, 120, 436), (6, 436, 437, 7), (436, 120, 129, 437), (7, 437, 438, 8), (437, 129, 138, 438), (8, 438, 439, 9), (438, 138, 147, 439), (9, 439, 440, 10), (439, 147, 156, 440), (10, 440, 441, 11), (440, 156, 165, 441), (11, 441, 442, 12), (441, 165, 174, 442), (12, 442, 443, 13), (442, 174, 183, 443), (13, 443, 444, 14), (443, 183, 192, 444), (14, 444, 445, 15), (444, 192, 201, 445), (15, 445, 446, 16), (445, 201, 210, 446), (16, 446, 447, 17), (446, 210, 219, 447), (17, 447, 448, 18), (447, 219, 228, 448), (18, 448, 449, 19), (448, 228, 237, 449), (19, 449, 450, 20), (449, 237, 246, 450), (20, 450, 451, 21), (450, 246, 255, 451), (21, 451, 452, 22), (451, 255, 264, 452), (22, 452, 453, 23), (452, 264, 273, 453), (23, 453, 454, 24), (453, 273, 282, 454), (24, 454, 455, 25), (454, 282, 291, 455), (25, 455, 456, 26), (455, 291, 300, 456), (26, 456, 457, 27), (456, 300, 309, 457), (27, 457, 458, 28), (457, 309, 318, 458), (28, 458, 459, 29), (458, 318, 327, 459), (29, 459, 460, 30), (459, 327, 336, 460), (30, 460, 461, 31), (460, 336, 345, 461), (75, 431, 461, 345), (431, 0, 31, 461), (492, 524, 494, 462), (558, 492, 462, 527), (463, 528, 527, 462), (495, 463, 462, 494), (464, 529, 528, 463), (496, 464, 463, 495), (465, 530, 529, 464), (497, 465, 464, 496), (466, 531, 530, 465), (498, 466, 465, 497), (467, 532, 531, 466), (499, 467, 466, 498), (468, 533, 532, 467), (500, 468, 467, 499), (469, 534, 533, 468), (501, 469, 468, 500), (470, 535, 534, 469), (502, 470, 469, 501), (471, 536, 535, 470), (503, 471, 470, 502), (472, 537, 536, 471), (504, 472, 471, 503), (473, 538, 537, 472), (505, 473, 472, 504), (474, 539, 538, 473), (506, 474, 473, 505), (475, 540, 539, 474), (507, 475, 474, 506), (476, 541, 540, 475), (508, 476, 475, 507), (477, 542, 541, 476), (509, 477, 476, 508), (478, 543, 542, 477), (510, 478, 477, 509), (479, 544, 543, 478), (511, 479, 478, 510), (480, 545, 544, 479), (512, 480, 479, 511), (481, 546, 545, 480), (513, 481, 480, 512), (482, 547, 546, 481), (514, 482, 481, 513), (483, 548, 547, 482), (515, 483, 482, 514), (484, 549, 548, 483), (516, 484, 483, 515), (485, 550, 549, 484), (517, 485, 484, 516), (486, 551, 550, 485), (518, 486, 485, 517), (487, 552, 551, 486), (519, 487, 486, 518), (488, 553, 552, 487), (520, 488, 487, 519), (489, 554, 553, 488), (521, 489, 488, 520), (490, 555, 554, 489), (522, 490, 489, 521), (491, 556, 555, 490), (523, 491, 490, 522), (493, 557, 556, 491), (525, 493, 491, 523), (492, 558, 557, 493), (524, 492, 493, 525), (526, 558, 527), (526, 527, 528), (526, 528, 529), (526, 529, 530), (526, 530, 531), (526, 531, 532), (526, 532, 533), (526, 533, 534), (526, 534, 535), (526, 535, 536), (526, 536, 537), (526, 537, 538), (526, 538, 539), (526, 539, 540), (526, 540, 541), (526, 541, 542), (526, 542, 543), (526, 543, 544), (526, 544, 545), (526, 545, 546), (526, 546, 547), (526, 547, 548), (526, 548, 549), (526, 549, 550), (526, 550, 551), (526, 551, 552), (526, 552, 553), (526, 553, 554), (526, 554, 555), (526, 555, 556), (526, 556, 557), (526, 557, 558)])
me_cylinder.polygons.foreach_set('material_index', [0, 1, 0, 1, 0, 1, 0, 1, 0, 1, 0, 1, 0, 1, 0, 1, 0, 1, 0, 1, 0, 1, 0, 1, 0, 1, 0, 1, 0, 1, 0, 1, 0, 1, 0, 1, 0, 1, 0, 1, 0, 1, 0, 1, 0, 1, 0, 1, 0, 1, 0, 1, 0, 1, 0, 1, 0, 1, 0, 1, 0, 1, 0, 1, 0, 0, 0, 0, 0, 0, 0, 0, 0, 0, 0, 0, 0, 0, 0, 0, 0, 0, 0, 0, 0, 0, 0, 0, 0, 0, 0, 0, 0, 0, 0, 0, 0, 0, 0, 0, 0, 0, 0, 0, 0, 0, 0, 0, 0, 0, 0, 0, 0, 0, 0, 0, 0, 0, 0, 0, 0, 0, 0, 0, 0, 0, 0, 0, 0, 0, 0, 0, 0, 0, 0, 0, 0, 0, 0, 0, 0, 0, 0, 0, 0, 0, 0, 0, 0, 0, 0, 0, 0, 0, 0, 0, 0, 0, 0, 0, 0, 0, 0, 0, 0, 0, 0, 0, 0, 0, 0, 0, 0, 0, 0, 0, 0, 0, 0, 0, 0, 0, 0, 0, 0, 0, 0, 0, 0, 0, 0, 0, 0, 0, 0, 0, 0, 0, 0, 0, 0, 0, 0, 0, 0, 0, 0, 0, 0, 0, 0, 0, 0, 0, 0, 0, 0, 0, 0, 0, 0, 0, 0, 0, 0, 0, 0, 0, 0, 0, 0, 0, 0, 0, 0, 0, 0, 0, 0, 0, 0, 0, 0, 0, 0, 0, 0, 0, 0, 0, 0, 0, 0, 0, 0, 0, 0, 0, 0, 0, 0, 0, 0, 0, 0, 0, 0, 0, 0, 0, 0, 0, 0, 0, 0, 0, 0, 0, 0, 0, 0, 0, 0, 0, 0, 0, 0, 0, 0, 0, 0, 0, 0, 0, 0, 0, 0, 0, 0, 0, 0, 0, 0, 0, 0, 0, 0, 0, 0, 0, 0, 0, 0, 0, 0, 0, 0, 0, 0, 0, 0, 0, 0, 0, 0, 0, 0, 0, 0, 0, 0, 0, 0, 0, 0, 0, 0, 0, 0, 0, 0, 0, 0, 0, 0, 0, 0, 0, 0, 0, 0, 0, 0, 0, 0, 0, 0, 0, 0, 0, 0, 0, 0, 0, 0, 0, 0, 0, 0, 0, 0, 0, 0, 0, 0, 0, 0, 0, 0, 0, 0, 0, 0, 0, 0, 0, 0, 0, 0, 0, 0, 0, 0, 0, 0, 0, 0, 0, 0, 0, 0, 0, 0, 0, 0, 0, 0, 0, 0, 0, 0, 0, 0, 0, 0, 0, 0, 0, 0, 0, 0, 0, 0, 0, 0, 0, 0, 0, 0, 0, 0, 0, 0, 0, 0, 0, 0, 0, 0, 0, 0, 0, 0, 0, 0, 0, 0, 0, 0, 0, 0, 0, 0, 0, 0, 0, 0, 0, 0, 0, 0, 0, 0, 0, 0, 0, 0, 0, 0, 0, 0, 0, 0, 0, 0, 0, 0, 0, 0, 0, 0, 0, 0, 0, 0, 0, 0, 0, 0, 0, 0, 0, 0, 0, 0, 0, 0, 0, 0, 0, 0, 0, 0, 0, 0, 0, 0, 0, 0, 0, 0, 0, 0, 0, 0, 0, 0, 0, 0, 0, 0, 0, 0, 0, 0, 0, 0, 0, 0, 0, 0, 0, 0, 0, 0, 0, 0, 0, 0, 0, 0, 0, 0, 0, 0, 0, 0, 0, 0, 0, 0, 0, 0, 0, 0, 0, 1, 1, 1, 1, 1, 1, 1, 1, 1, 1, 1, 1, 1, 1, 1, 1, 1, 1, 1, 1, 1, 1, 1, 1, 1, 1, 1, 1, 1, 1, 1, 1])
me_cylinder.materials.append(mat_material)
me_cylinder.materials.append(mat_material_001)
me_cylinder.use_remesh_preserve_volume = False
me_cylinder.use_remesh_preserve_attributes = False
me_cylinder.use_mirror_vertex_groups = False
me_cylinder.update()

# ---- objects
ob_empty = bpy.data.objects.new('Empty', None)
ob_shadows = bpy.data.objects.new('shadows', light_shadows)
ob_ambient = bpy.data.objects.new('ambient', light_ambient)
ob_sun = bpy.data.objects.new('sun', light_sun)
ob_camera_45_00 = bpy.data.objects.new('Camera 45.00', cam_camera)
ob_cylinder = bpy.data.objects.new('Cylinder', me_cylinder)

# ---- transforms, parenting, visibility, modifiers, constraints
ob_empty.location = (0.0, 0.0, 0.0)
ob_empty.lock_rotations_4d = False
ob_empty.empty_display_type = 'ARROWS'
ob_empty.empty_display_size = 2.0
ob_empty.empty_image_offset = (0.0, 0.0)
ob_empty.color = (0.0, 0.0, 0.0, 1.0)
ob_empty.lineart.crease_threshold = 0.0
ob_shadows.parent = ob_empty
ob_shadows.location = (1.908, -3.586, 8.111)
ob_shadows.rotation_euler = (-0.4372, -0.08507, -2.791)
ob_shadows.scale = (1.0, 1.0, 1.0)
ob_shadows.lock_rotations_4d = False
ob_shadows.empty_display_type = 'ARROWS'
ob_shadows.color = (0.0, 0.0, 0.0, 1.0)
ob_shadows.show_name = True
ob_shadows.lineart.crease_threshold = 0.0
ob_ambient.parent = ob_empty
ob_ambient.location = (4.269, -9.896, -3.652)
ob_ambient.rotation_euler = (0.5916, 2.008, -0.7596)
ob_ambient.scale = (1.0, 1.0, 1.0)
ob_ambient.lock_rotations_4d = False
ob_ambient.empty_display_type = 'ARROWS'
ob_ambient.color = (0.0, 0.0, 0.0, 1.0)
ob_ambient.show_name = True
ob_ambient.lineart.crease_threshold = 0.0
ob_sun.parent = ob_empty
ob_sun.location = (1.865, -3.545, 8.472)
ob_sun.rotation_euler = (-0.4372, -0.08507, -2.791)
ob_sun.scale = (1.0, 1.0, 1.0)
ob_sun.lock_rotations_4d = False
ob_sun.empty_display_type = 'ARROWS'
ob_sun.color = (0.0, 0.0, 0.0, 1.0)
ob_sun.show_name = True
ob_sun.lineart.crease_threshold = 0.0
ob_camera_45_00.parent = ob_empty
ob_camera_45_00.location = (7.341, -7.341, 5.994)
ob_camera_45_00.rotation_euler = (1.047, 0.0, 0.7854)
ob_camera_45_00.scale = (0.1391, 0.1391, 0.1391)
ob_camera_45_00.lock_rotations_4d = False
ob_camera_45_00.empty_display_type = 'ARROWS'
ob_camera_45_00.color = (0.0, 0.0, 0.0, 1.0)
ob_camera_45_00.show_name = True
ob_camera_45_00.lineart.crease_threshold = 0.0
ob_cylinder.location = (0.0, 0.0, 0.0)
ob_cylinder.rotation_euler = (-0.0, 1.571, 0.0)
ob_cylinder.scale = (0.225, 0.225, 1.35)
ob_cylinder.lock_rotations_4d = False
ob_cylinder.empty_display_type = 'ARROWS'
ob_cylinder.color = (0.0, 0.0, 0.0, 1.0)
ob_cylinder.lineart.crease_threshold = 0.0
_m = ob_cylinder.modifiers.new('Subsurf', 'SUBSURF')
_m.uv_smooth = 'PRESERVE_CORNERS'
_m.quality = 2
_m.levels = 3
_m.show_only_control_edges = False

# ---- collection membership
col_collection_1.objects.link(ob_empty)
col_collection_1.objects.link(ob_shadows)
col_collection_1.objects.link(ob_ambient)
col_collection_1.objects.link(ob_sun)
col_collection_1.objects.link(ob_camera_45_00)
col_collection_2.objects.link(ob_cylinder)

# ---- scene / render settings (as saved in the file)
scene.camera = ob_camera_45_00
scene.frame_start = 1; scene.frame_end = 250; scene.frame_set(1)
scene.render.engine = 'BLENDER_EEVEE_NEXT'
scene.render.image_settings.quality = 100
scene.render.image_settings.compression = 100
scene.render.image_settings.exr_codec = 'RLE'
scene.render.resolution_x = 48
scene.render.resolution_y = 48
scene.render.pixel_aspect_x = 100.0
scene.render.pixel_aspect_y = 100.0
scene.render.fps = 25
scene.render.dither_intensity = 0.0
scene.render.film_transparent = True
scene.render.border_min_x = 0.4872
scene.render.border_min_y = 0.4672
scene.render.border_max_x = 0.531
scene.render.border_max_y = 0.6422
scene.render.use_compositing = False
scene.render.use_sequencer = False
scene.render.bake_margin = 2
scene.render.bake_bias = 0.0
scene.render.use_stamp_time = False
scene.render.use_stamp_date = False
scene.render.use_stamp_frame = False
scene.render.use_stamp_camera = False
scene.render.use_stamp_scene = False
scene.render.use_stamp_filename = False
scene.render.use_stamp_render_time = False
scene.render.stamp_font_size = 0
scene.cycles.use_denoising = False
scene.cycles.samples = 10
scene.cycles.sampling_pattern = 'TABULATED_SOBOL'
scene.cycles.light_sampling_threshold = 0.0
scene.cycles.use_adaptive_sampling = False
scene.cycles.use_light_tree = False
scene.cycles.blur_glossy = 0.0
scene.cycles.volume_bounces = 1
scene.cycles.pixel_filter_type = 'GAUSSIAN'
scene.cycles.sample_clamp_indirect = 0.0
scene.view_settings.view_transform = 'Raw'
bpy.context.view_layer.update()
